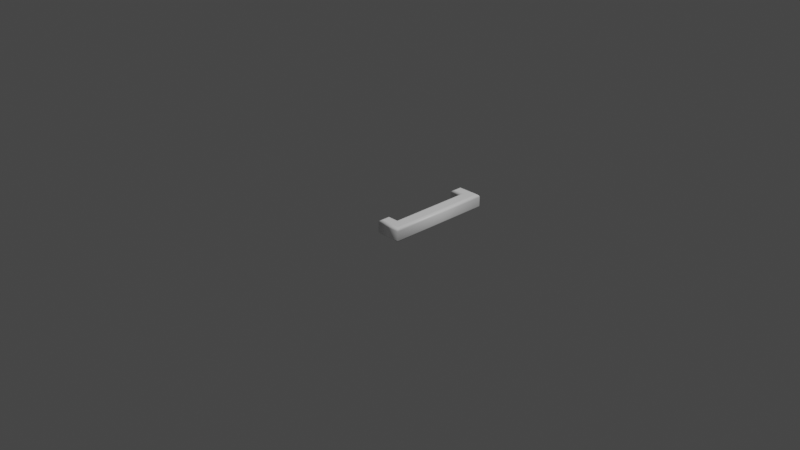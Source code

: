 # Source: 93.blend  (saved by Blender 2.83.19; exported with 4.5.12 LTS)
import bpy
from mathutils import Matrix  # noqa: F401  (used for matrix-valued properties, if any)

bpy.ops.wm.read_factory_settings(use_empty=True)
scene = bpy.context.scene
scene.name = 'Scene'

# ---- collections
col_collection = bpy.data.collections.new('Collection'); scene.collection.children.link(col_collection)

# ---- materials (node trees are filled in below, after node groups)
mat_material = bpy.data.materials.new('Material')
mat_material.alpha_threshold = 0.0
mat_material.use_transparent_shadow = False
mat_material.line_color = (0.0, 0.0, 0.0, 1.0)

# ---- material node trees
mat_material.use_nodes = True; mat_material.node_tree.nodes.clear()
_N = mat_material.node_tree.nodes; _L = mat_material.node_tree.links
n0 = _N.new('ShaderNodeOutputMaterial'); n0.name = 'Material Output'; n0.location = (300, 300)
n1 = _N.new('ShaderNodeBsdfPrincipled'); n1.name = 'Principled BSDF'; n1.location = (10, 300)
n1.distribution = 'GGX'
n1.subsurface_method = 'BURLEY'
n1.inputs[0].default_value = (1.0, 1.0, 1.0, 1.0)
n1.inputs[2].default_value = 0.4
n1.inputs[3].default_value = 1.45
n1.inputs[27].default_value = (0.0, 0.0, 0.0, 1.0)
n1.inputs[28].default_value = 1.0
_L.new(n1.outputs[0], n0.inputs[0])
n0.is_active_output = True

# ---- world
world_world = bpy.data.worlds.new('World'); scene.world = world_world
world_world.use_nodes = True; world_world.node_tree.nodes.clear()
_N = world_world.node_tree.nodes; _L = world_world.node_tree.links
n0 = _N.new('ShaderNodeOutputWorld'); n0.name = 'World Output'; n0.location = (300, 300)
n1 = _N.new('ShaderNodeBackground'); n1.name = 'Background'; n1.location = (10, 300)
n1.inputs[0].default_value = (0.05088, 0.05088, 0.05088, 1.0)
_L.new(n1.outputs[0], n0.inputs[0])
n0.is_active_output = True
world_world.color = (0.05088, 0.05088, 0.05088)
world_world.use_sun_shadow = False
world_world.sun_shadow_jitter_overblur = 0.0

# ---- cameras
cam_camera = bpy.data.cameras.new('Camera')
cam_camera.clip_end = 100.0
cam_camera.ortho_scale = 7.314

# ---- lights
light_light = bpy.data.lights.new('Light', 'POINT')
light_light.transmission_factor = 0.0
light_light.energy = 1000.0
light_light.shadow_soft_size = 0.1
light_light.shadow_maximum_resolution = 0.006
light_light.use_absolute_resolution = True

# ---- meshes
me_93 = bpy.data.meshes.new('93')
me_93.from_pydata([(0.2464, -0.2512, 0.08), (0.02607, -0.2512, 0.08), (0.02607, -0.1659, 0.08), (0.1481, -0.1659, 0.08), (0.1481, 0.7784, 0.08), (0.02607, 0.7784, 0.08), (0.02607, 0.8637, 0.08), (0.2464, 0.8637, 0.08), (0.2464, -0.2512, -0.08), (0.02607, -0.2512, -0.08), (0.02607, -0.1659, -0.08), (0.1481, -0.1659, -0.08), (0.1481, 0.7784, -0.08), (0.02607, 0.7784, -0.08), (0.02607, 0.8637, -0.08), (0.2464, 0.8637, -0.08), (0.2464, -0.2512, -0.08), (0.2579, -0.2627, -0.07772), (0.2677, -0.2724, -0.07121), (0.2742, -0.2789, -0.06148), (0.2764, -0.2812, -0.05), (0.2764, -0.2812, 0.05), (0.2742, -0.2789, 0.06148), (0.2677, -0.2724, 0.07121), (0.2579, -0.2627, 0.07772), (0.2464, -0.2512, 0.08), (0.02607, -0.2512, -0.08), (0.01459, -0.2627, -0.07772), (0.004853, -0.2724, -0.07121), (-0.00165, -0.2789, -0.06148), (-0.003934, -0.2812, -0.05), (-0.003934, -0.2812, 0.05), (-0.00165, -0.2789, 0.06148), (0.004853, -0.2724, 0.07121), (0.01459, -0.2627, 0.07772), (0.02607, -0.2512, 0.08), (0.02607, -0.1659, -0.08), (0.01459, -0.1544, -0.07772), (0.004853, -0.1447, -0.07121), (-0.00165, -0.1382, -0.06148), (-0.003934, -0.1359, -0.05), (-0.003934, -0.1359, 0.05), (-0.00165, -0.1382, 0.06148), (0.004853, -0.1447, 0.07121), (0.01459, -0.1544, 0.07772), (0.02607, -0.1659, 0.08), (0.1481, -0.1659, -0.08), (0.1366, -0.1544, -0.07772), (0.1269, -0.1447, -0.07121), (0.1204, -0.1382, -0.06148), (0.1181, -0.1359, -0.05), (0.1181, -0.1359, 0.05), (0.1204, -0.1382, 0.06148), (0.1269, -0.1447, 0.07121), (0.1366, -0.1544, 0.07772), (0.1481, -0.1659, 0.08), (0.1481, 0.7784, -0.08), (0.1366, 0.767, -0.07772), (0.1269, 0.7572, -0.07121), (0.1204, 0.7507, -0.06148), (0.1181, 0.7484, -0.05), (0.1181, 0.7484, 0.05), (0.1204, 0.7507, 0.06148), (0.1269, 0.7572, 0.07121), (0.1366, 0.767, 0.07772), (0.1481, 0.7784, 0.08), (0.02607, 0.7784, -0.08), (0.01459, 0.767, -0.07772), (0.004853, 0.7572, -0.07121), (-0.00165, 0.7507, -0.06148), (-0.003934, 0.7484, -0.05), (-0.003934, 0.7484, 0.05), (-0.00165, 0.7507, 0.06148), (0.004853, 0.7572, 0.07121), (0.01459, 0.767, 0.07772), (0.02607, 0.7784, 0.08), (0.02607, 0.8637, -0.08), (0.01459, 0.8752, -0.07772), (0.004853, 0.885, -0.07121), (-0.00165, 0.8915, -0.06148), (-0.003934, 0.8937, -0.05), (-0.003934, 0.8937, 0.05), (-0.00165, 0.8915, 0.06148), (0.004853, 0.885, 0.07121), (0.01459, 0.8752, 0.07772), (0.02607, 0.8637, 0.08), (0.2464, 0.8637, -0.08), (0.2579, 0.8752, -0.07772), (0.2677, 0.885, -0.07121), (0.2742, 0.8915, -0.06148), (0.2764, 0.8937, -0.05), (0.2764, 0.8937, 0.05), (0.2742, 0.8915, 0.06148), (0.2677, 0.885, 0.07121), (0.2579, 0.8752, 0.07772), (0.2464, 0.8637, 0.08)], [], [(5, 7, 6), (5, 4, 7), (4, 0, 7), (3, 0, 4), (1, 3, 2), (1, 0, 3), (15, 13, 14), (12, 13, 15), (8, 12, 15), (8, 11, 12), (11, 9, 10), (8, 9, 11), (17, 27, 26, 16), (18, 28, 27, 17), (19, 29, 28, 18), (20, 30, 29, 19), (21, 31, 30, 20), (22, 32, 31, 21), (23, 33, 32, 22), (24, 34, 33, 23), (25, 35, 34, 24), (27, 37, 36, 26), (28, 38, 37, 27), (29, 39, 38, 28), (30, 40, 39, 29), (31, 41, 40, 30), (32, 42, 41, 31), (33, 43, 42, 32), (34, 44, 43, 33), (35, 45, 44, 34), (37, 47, 46, 36), (38, 48, 47, 37), (39, 49, 48, 38), (40, 50, 49, 39), (41, 51, 50, 40), (42, 52, 51, 41), (43, 53, 52, 42), (44, 54, 53, 43), (45, 55, 54, 44), (47, 57, 56, 46), (48, 58, 57, 47), (49, 59, 58, 48), (50, 60, 59, 49), (51, 61, 60, 50), (52, 62, 61, 51), (53, 63, 62, 52), (54, 64, 63, 53), (55, 65, 64, 54), (57, 67, 66, 56), (58, 68, 67, 57), (59, 69, 68, 58), (60, 70, 69, 59), (61, 71, 70, 60), (62, 72, 71, 61), (63, 73, 72, 62), (64, 74, 73, 63), (65, 75, 74, 64), (67, 77, 76, 66), (68, 78, 77, 67), (69, 79, 78, 68), (70, 80, 79, 69), (71, 81, 80, 70), (72, 82, 81, 71), (73, 83, 82, 72), (74, 84, 83, 73), (75, 85, 84, 74), (77, 87, 86, 76), (78, 88, 87, 77), (79, 89, 88, 78), (80, 90, 89, 79), (81, 91, 90, 80), (82, 92, 91, 81), (83, 93, 92, 82), (84, 94, 93, 83), (85, 95, 94, 84), (87, 17, 16, 86), (88, 18, 17, 87), (89, 19, 18, 88), (90, 20, 19, 89), (91, 21, 20, 90), (92, 22, 21, 91), (93, 23, 22, 92), (94, 24, 23, 93), (95, 25, 24, 94)])
me_93.polygons.foreach_set('use_smooth', [0, 0, 0, 0, 0, 0, 0, 0, 0, 0, 0, 0, 1, 1, 1, 1, 1, 1, 1, 1, 1, 1, 1, 1, 1, 1, 1, 1, 1, 1, 1, 1, 1, 1, 1, 1, 1, 1, 1, 1, 1, 1, 1, 1, 1, 1, 1, 1, 1, 1, 1, 1, 1, 1, 1, 1, 1, 1, 1, 1, 1, 1, 1, 1, 1, 1, 1, 1, 1, 1, 1, 1, 1, 1, 1, 1, 1, 1, 1, 1, 1, 1, 1, 1])
_uv = me_93.uv_layers.new(name='UVMap')
_uv.uv.foreach_set('vector', [0.6502, 0.057, 0.5033, 0.0001371, 0.6502, 0.000137, 0.6502, 0.057, 0.5688, 0.057, 0.5033, 0.0001371, 0.5688, 0.057, 0.5033, 0.7433, 0.5033, 0.0001371, 0.5688, 0.6864, 0.5033, 0.7433, 0.5688, 0.057, 0.6502, 0.7433, 0.5688, 0.6864, 0.6502, 0.6864, 0.6502, 0.7433, 0.5033, 0.7433, 0.5688, 0.6864, 0.6505, 0.7433, 0.7974, 0.6864, 0.7974, 0.7433, 0.716, 0.6864, 0.7974, 0.6864, 0.6505, 0.7433, 0.6505, 0.0001371, 0.716, 0.6864, 0.6505, 0.7433, 0.6505, 0.0001371, 0.716, 0.057, 0.716, 0.6864, 0.716, 0.057, 0.7974, 0.000137, 0.7974, 0.057, 0.6505, 0.0001371, 0.7974, 0.000137, 0.716, 0.057, 0.3896, 0.8251, 0.2424, 0.8438, 0.2503, 0.8495, 0.383, 0.8082, 0.3961, 0.8422, 0.2344, 0.839, 0.2424, 0.8438, 0.3896, 0.8251, 0.4029, 0.8597, 0.2264, 0.8346, 0.2344, 0.839, 0.3961, 0.8422, 0.4101, 0.8774, 0.2185, 0.8306, 0.2264, 0.8346, 0.4029, 0.8597, 0.4588, 0.947, 0.1862, 0.8863, 0.2185, 0.8306, 0.4101, 0.8774, 0.4691, 0.9582, 0.1794, 0.8955, 0.1862, 0.8863, 0.4588, 0.947, 0.4802, 0.9706, 0.1716, 0.9057, 0.1794, 0.8955, 0.4691, 0.9582, 0.4914, 0.9844, 0.162, 0.917, 0.1716, 0.9057, 0.4802, 0.9706, 0.503, 0.9999, 0.1497, 0.9302, 0.162, 0.917, 0.4914, 0.9844, 0.2424, 0.8438, 0.2241, 0.7508, 0.2399, 0.7562, 0.2503, 0.8495, 0.2344, 0.839, 0.2132, 0.7468, 0.2241, 0.7508, 0.2424, 0.8438, 0.2264, 0.8346, 0.2039, 0.7434, 0.2132, 0.7468, 0.2344, 0.839, 0.2185, 0.8306, 0.1942, 0.7406, 0.2039, 0.7434, 0.2264, 0.8346, 0.1862, 0.8863, 0.1234, 0.7872, 0.1942, 0.7406, 0.2185, 0.8306, 0.1794, 0.8955, 0.1164, 0.7922, 0.1234, 0.7872, 0.1862, 0.8863, 0.1716, 0.9057, 0.1085, 0.7979, 0.1164, 0.7922, 0.1794, 0.8955, 0.162, 0.917, 0.0991, 0.8045, 0.1085, 0.7979, 0.1716, 0.9057, 0.1497, 0.9302, 0.087, 0.8123, 0.0991, 0.8045, 0.162, 0.917, 0.2241, 0.7508, 0.1893, 0.5546, 0.1887, 0.5277, 0.2399, 0.7562, 0.2132, 0.7468, 0.1774, 0.5822, 0.1893, 0.5546, 0.2241, 0.7508, 0.2039, 0.7434, 0.1672, 0.6093, 0.1774, 0.5822, 0.2132, 0.7468, 0.1942, 0.7406, 0.1591, 0.6358, 0.1672, 0.6093, 0.2039, 0.7434, 0.1234, 0.7872, 0.05557, 0.7184, 0.1591, 0.6358, 0.1942, 0.7406, 0.1164, 0.7922, 0.04233, 0.7238, 0.05557, 0.7184, 0.1234, 0.7872, 0.1085, 0.7979, 0.02841, 0.7297, 0.04233, 0.7238, 0.1164, 0.7922, 0.0991, 0.8045, 0.01417, 0.7357, 0.02841, 0.7297, 0.1085, 0.7979, 0.087, 0.8123, 0.000137, 0.7415, 0.01417, 0.7357, 0.0991, 0.8045, 0.1893, 0.5546, 0.1988, 0.2603, 0.2094, 0.2645, 0.1887, 0.5277, 0.1774, 0.5822, 0.1899, 0.2563, 0.1988, 0.2603, 0.1893, 0.5546, 0.1672, 0.6093, 0.1807, 0.2521, 0.1899, 0.2563, 0.1774, 0.5822, 0.1591, 0.6358, 0.1716, 0.2477, 0.1807, 0.2521, 0.1672, 0.6093, 0.05557, 0.7184, 0.0829, 0.1255, 0.1716, 0.2477, 0.1591, 0.6358, 0.04233, 0.7238, 0.07387, 0.1191, 0.0829, 0.1255, 0.05557, 0.7184, 0.02841, 0.7297, 0.06476, 0.1117, 0.07387, 0.1191, 0.04233, 0.7238, 0.01417, 0.7357, 0.05531, 0.1034, 0.06476, 0.1117, 0.02841, 0.7297, 0.000137, 0.7415, 0.04576, 0.09476, 0.05531, 0.1034, 0.01417, 0.7357, 0.1988, 0.2603, 0.2006, 0.187, 0.2094, 0.1928, 0.2094, 0.2645, 0.1899, 0.2563, 0.194, 0.1812, 0.2006, 0.187, 0.1988, 0.2603, 0.1807, 0.2521, 0.1882, 0.1755, 0.194, 0.1812, 0.1899, 0.2563, 0.1716, 0.2477, 0.183, 0.1698, 0.1882, 0.1755, 0.1807, 0.2521, 0.0829, 0.1255, 0.1387, 0.1092, 0.183, 0.1698, 0.1716, 0.2477, 0.07387, 0.1191, 0.1359, 0.1044, 0.1387, 0.1092, 0.0829, 0.1255, 0.06476, 0.1117, 0.133, 0.09936, 0.1359, 0.1044, 0.07387, 0.1191, 0.05531, 0.1034, 0.13, 0.09352, 0.133, 0.09936, 0.06476, 0.1117, 0.04576, 0.09476, 0.1265, 0.08634, 0.13, 0.09352, 0.05531, 0.1034, 0.2006, 0.187, 0.2163, 0.1425, 0.2163, 0.1425, 0.2094, 0.1928, 0.194, 0.1812, 0.2157, 0.1351, 0.2163, 0.1425, 0.2006, 0.187, 0.1882, 0.1755, 0.2143, 0.1274, 0.2157, 0.1351, 0.194, 0.1812, 0.183, 0.1698, 0.2121, 0.1198, 0.2143, 0.1274, 0.1882, 0.1755, 0.1387, 0.1092, 0.1901, 0.07298, 0.2121, 0.1198, 0.183, 0.1698, 0.1359, 0.1044, 0.1877, 0.06362, 0.1901, 0.07298, 0.1387, 0.1092, 0.133, 0.09936, 0.1844, 0.05357, 0.1877, 0.06362, 0.1359, 0.1044, 0.13, 0.09352, 0.1803, 0.04239, 0.1844, 0.05357, 0.133, 0.09936, 0.1265, 0.08634, 0.1747, 0.02917, 0.1803, 0.04239, 0.13, 0.09352, 0.2163, 0.1425, 0.3776, 0.1778, 0.3692, 0.1944, 0.2163, 0.1425, 0.2157, 0.1351, 0.3861, 0.1609, 0.3776, 0.1778, 0.2163, 0.1425, 0.2143, 0.1274, 0.3948, 0.1436, 0.3861, 0.1609, 0.2157, 0.1351, 0.2121, 0.1198, 0.4034, 0.1257, 0.3948, 0.1436, 0.2143, 0.1274, 0.1901, 0.07298, 0.4537, 0.05055, 0.4034, 0.1257, 0.2121, 0.1198, 0.1877, 0.06362, 0.4653, 0.03992, 0.4537, 0.05055, 0.1901, 0.07298, 0.1844, 0.05357, 0.4773, 0.02776, 0.4653, 0.03992, 0.1877, 0.06362, 0.1803, 0.04239, 0.4898, 0.01459, 0.4773, 0.02776, 0.1844, 0.05357, 0.1747, 0.02917, 0.503, 0.000137, 0.4898, 0.01459, 0.1803, 0.04239, 0.3776, 0.1778, 0.3896, 0.8251, 0.383, 0.8082, 0.3692, 0.1944, 0.3861, 0.1609, 0.3961, 0.8422, 0.3896, 0.8251, 0.3776, 0.1778, 0.3948, 0.1436, 0.4029, 0.8597, 0.3961, 0.8422, 0.3861, 0.1609, 0.4034, 0.1257, 0.4101, 0.8774, 0.4029, 0.8597, 0.3948, 0.1436, 0.4537, 0.05055, 0.4588, 0.947, 0.4101, 0.8774, 0.4034, 0.1257, 0.4653, 0.03992, 0.4691, 0.9582, 0.4588, 0.947, 0.4537, 0.05055, 0.4773, 0.02776, 0.4802, 0.9706, 0.4691, 0.9582, 0.4653, 0.03992, 0.4898, 0.01459, 0.4914, 0.9844, 0.4802, 0.9706, 0.4773, 0.02776, 0.503, 0.000137, 0.503, 0.9999, 0.4914, 0.9844, 0.4898, 0.01459])
me_93.materials.append(mat_material)
me_93.use_remesh_fix_poles = True
me_93.use_remesh_preserve_attributes = False
me_93.use_mirror_vertex_groups = False
me_93.update()

# ---- objects
ob_light = bpy.data.objects.new('Light', light_light)
ob_camera = bpy.data.objects.new('Camera', cam_camera)
ob_93 = bpy.data.objects.new('93', me_93)

# ---- transforms, parenting, visibility, modifiers, constraints
ob_light.location = (4.076, 1.005, 5.904)
ob_light.rotation_euler = (0.6503, 0.05522, 1.866)
ob_light.lock_rotations_4d = False
ob_light.empty_display_type = 'ARROWS'
ob_light.color = (0.0, 0.0, 0.0, 0.0)
ob_light.lineart.crease_threshold = 0.0
ob_camera.location = (7.359, -6.926, 4.958)
ob_camera.rotation_euler = (1.109, 0.0, 0.8149)
ob_camera.lock_rotations_4d = False
ob_camera.empty_display_type = 'ARROWS'
ob_camera.color = (0.0, 0.0, 0.0, 0.0)
ob_camera.display_type = 'WIRE'
ob_camera.lineart.crease_threshold = 0.0
ob_93.location = (0.0, 0.0, 0.0)
ob_93.lineart.crease_threshold = 0.0

# ---- collection membership
col_collection.objects.link(ob_light)
col_collection.objects.link(ob_camera)
col_collection.objects.link(ob_93)

# ---- scene / render settings (as saved in the file)
scene.camera = ob_camera
scene.frame_start = 1; scene.frame_end = 250; scene.frame_set(1)
scene.render.engine = 'BLENDER_EEVEE_NEXT'
scene.cycles.use_denoising = False
scene.cycles.samples = 128
scene.cycles.sampling_pattern = 'TABULATED_SOBOL'
scene.cycles.use_adaptive_sampling = False
scene.cycles.use_light_tree = False
scene.view_settings.view_transform = 'Filmic'
bpy.context.view_layer.update()

